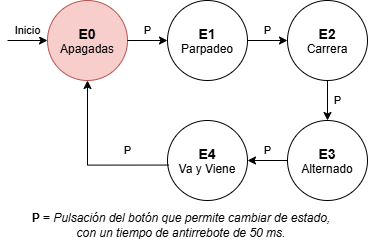

The diagram above was exported from draw.io. Its source (the exported page's mxGraphModel, read from the mxfile embedded in the PNG):
<mxGraphModel dx="710" dy="397" grid="1" gridSize="10" guides="1" tooltips="1" connect="1" arrows="1" fold="1" page="1" pageScale="1" pageWidth="827" pageHeight="1169" math="0" shadow="0">
  <root>
    <mxCell id="0" />
    <mxCell id="1" parent="0" />
    <mxCell id="bw9IkyPLnU0-bTOENWWH-1" parent="1" style="ellipse;whiteSpace=wrap;html=1;shapeInside=1;aspect=fixed;labelBackgroundColor=#F8CECC;fillColor=#f8cecc;strokeColor=#b85450;" value="&lt;b&gt;&lt;font style=&quot;font-size: 14px;&quot;&gt;E0&lt;/font&gt;&lt;/b&gt;&lt;div&gt;Apagadas&lt;/div&gt;" vertex="1">
      <mxGeometry height="80" width="80" x="280" y="160" as="geometry" />
    </mxCell>
    <mxCell id="bw9IkyPLnU0-bTOENWWH-2" edge="1" parent="1" style="endArrow=classic;html=1;rounded=0;defaultLabelBackgroundColor=page;labelPadding=0 4;entryX=0;entryY=0.5;entryDx=0;entryDy=0;" target="bw9IkyPLnU0-bTOENWWH-1" value="Inicio">
      <mxGeometry height="50" relative="1" width="50" y="10" as="geometry">
        <mxPoint as="offset" />
        <mxPoint x="240" y="200" as="sourcePoint" />
        <mxPoint x="291" y="223" as="targetPoint" />
      </mxGeometry>
    </mxCell>
    <mxCell id="bw9IkyPLnU0-bTOENWWH-3" edge="1" parent="1" source="bw9IkyPLnU0-bTOENWWH-1" style="endArrow=classic;html=1;rounded=0;defaultLabelBackgroundColor=page;labelPadding=0 4;exitX=1;exitY=0.5;exitDx=0;exitDy=0;entryX=0;entryY=0.5;entryDx=0;entryDy=0;" target="bw9IkyPLnU0-bTOENWWH-4" value="P">
      <mxGeometry height="50" relative="1" width="50" y="10" as="geometry">
        <mxPoint as="offset" />
        <mxPoint x="420" y="240" as="sourcePoint" />
        <mxPoint x="400" y="200" as="targetPoint" />
      </mxGeometry>
    </mxCell>
    <mxCell id="bw9IkyPLnU0-bTOENWWH-4" parent="1" style="ellipse;whiteSpace=wrap;html=1;shapeInside=1;aspect=fixed;labelBackgroundColor=#FFFFFF;" value="&lt;b&gt;&lt;font style=&quot;font-size: 14px;&quot;&gt;E1&lt;/font&gt;&lt;/b&gt;&lt;div&gt;Parpadeo&lt;/div&gt;" vertex="1">
      <mxGeometry height="80" width="80" x="400" y="160" as="geometry" />
    </mxCell>
    <mxCell id="bw9IkyPLnU0-bTOENWWH-8" edge="1" parent="1" source="bw9IkyPLnU0-bTOENWWH-4" style="endArrow=classic;html=1;rounded=0;defaultLabelBackgroundColor=page;labelPadding=0 4;exitX=1;exitY=0.5;exitDx=0;exitDy=0;entryX=0;entryY=0.5;entryDx=0;entryDy=0;" target="bw9IkyPLnU0-bTOENWWH-9" value="P">
      <mxGeometry height="50" relative="1" width="50" y="10" as="geometry">
        <mxPoint as="offset" />
        <mxPoint x="490" y="180" as="sourcePoint" />
        <mxPoint x="520" y="200" as="targetPoint" />
      </mxGeometry>
    </mxCell>
    <mxCell id="bw9IkyPLnU0-bTOENWWH-9" parent="1" style="ellipse;whiteSpace=wrap;html=1;shapeInside=1;aspect=fixed;labelBackgroundColor=#FFFFFF;" value="&lt;b&gt;&lt;font style=&quot;font-size: 14px;&quot;&gt;E2&lt;/font&gt;&lt;/b&gt;&lt;div&gt;Carrera&lt;/div&gt;" vertex="1">
      <mxGeometry height="80" width="80" x="520" y="160" as="geometry" />
    </mxCell>
    <mxCell id="bw9IkyPLnU0-bTOENWWH-10" parent="1" style="ellipse;whiteSpace=wrap;html=1;shapeInside=1;aspect=fixed;labelBackgroundColor=#FFFFFF;" value="&lt;b&gt;&lt;font style=&quot;font-size: 14px;&quot;&gt;E3&lt;/font&gt;&lt;/b&gt;&lt;div&gt;Alternado&lt;/div&gt;" vertex="1">
      <mxGeometry height="80" width="80" x="520" y="280" as="geometry" />
    </mxCell>
    <mxCell id="bw9IkyPLnU0-bTOENWWH-11" parent="1" style="ellipse;whiteSpace=wrap;html=1;shapeInside=1;aspect=fixed;labelBackgroundColor=#FFFFFF;" value="&lt;b&gt;&lt;font style=&quot;font-size: 14px;&quot;&gt;E4&lt;/font&gt;&lt;/b&gt;&lt;div&gt;Va y Viene&lt;/div&gt;" vertex="1">
      <mxGeometry height="80" width="80" x="400" y="280" as="geometry" />
    </mxCell>
    <mxCell id="bw9IkyPLnU0-bTOENWWH-12" edge="1" parent="1" source="bw9IkyPLnU0-bTOENWWH-9" style="endArrow=classic;html=1;rounded=0;defaultLabelBackgroundColor=page;labelPadding=0 4;exitX=0.5;exitY=1;exitDx=0;exitDy=0;entryX=0.5;entryY=0;entryDx=0;entryDy=0;" target="bw9IkyPLnU0-bTOENWWH-10" value="P">
      <mxGeometry height="50" relative="1" width="50" y="10" as="geometry">
        <mxPoint as="offset" />
        <mxPoint x="560" y="250" as="sourcePoint" />
        <mxPoint x="600" y="250" as="targetPoint" />
      </mxGeometry>
    </mxCell>
    <mxCell id="bw9IkyPLnU0-bTOENWWH-13" edge="1" parent="1" source="bw9IkyPLnU0-bTOENWWH-10" style="endArrow=classic;html=1;rounded=0;defaultLabelBackgroundColor=page;labelPadding=0 4;exitX=0;exitY=0.5;exitDx=0;exitDy=0;entryX=1;entryY=0.5;entryDx=0;entryDy=0;" target="bw9IkyPLnU0-bTOENWWH-11" value="P">
      <mxGeometry height="50" relative="1" width="50" y="-10" as="geometry">
        <mxPoint as="offset" />
        <mxPoint x="610" y="250" as="sourcePoint" />
        <mxPoint x="650" y="250" as="targetPoint" />
      </mxGeometry>
    </mxCell>
    <mxCell id="bw9IkyPLnU0-bTOENWWH-14" edge="1" parent="1" source="bw9IkyPLnU0-bTOENWWH-11" style="endArrow=classic;html=1;rounded=0;defaultLabelBackgroundColor=page;labelPadding=0 4;exitX=0.013;exitY=0.557;exitDx=0;exitDy=0;entryX=0.5;entryY=1;entryDx=0;entryDy=0;edgeStyle=orthogonalEdgeStyle;exitPerimeter=0;" target="bw9IkyPLnU0-bTOENWWH-1" value="P">
      <mxGeometry height="50" relative="1" width="50" x="-0.5046" y="-15" as="geometry">
        <mxPoint as="offset" />
        <mxPoint x="620" y="230" as="sourcePoint" />
        <mxPoint x="620" y="270" as="targetPoint" />
      </mxGeometry>
    </mxCell>
    <mxCell id="bw9IkyPLnU0-bTOENWWH-15" parent="1" style="text;html=1;whiteSpace=wrap;strokeColor=none;fillColor=none;align=center;verticalAlign=middle;rounded=0;" value="&lt;b&gt;P =&amp;nbsp;&lt;/b&gt;&lt;i&gt;Pulsación del botón que permite cambiar de estado, con un tiempo de antirrebote de 50 ms.&lt;/i&gt;" vertex="1">
      <mxGeometry height="30" width="306" x="261" y="370" as="geometry" />
    </mxCell>
  </root>
</mxGraphModel>